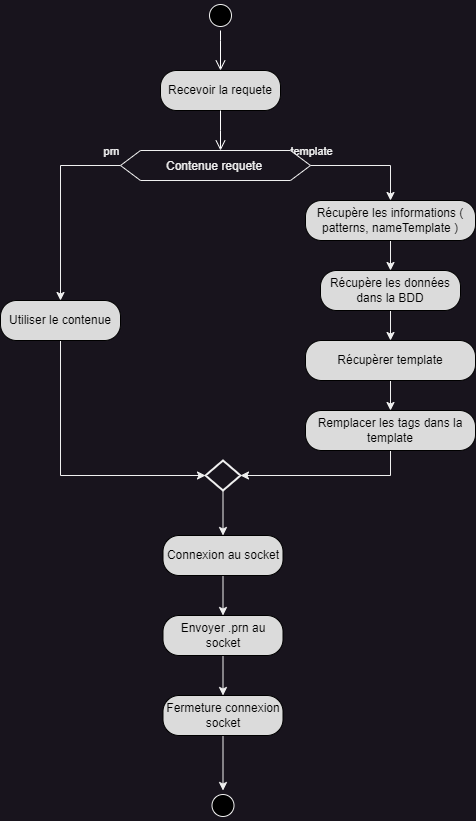

The diagram above was exported from draw.io. Its source (the exported page's mxGraphModel, read from the mxfile embedded in the PNG):
<mxGraphModel dx="1098" dy="868" grid="1" gridSize="10" guides="1" tooltips="1" connect="1" arrows="1" fold="1" page="1" pageScale="1" pageWidth="827" pageHeight="1169" math="0" shadow="0">
  <root>
    <mxCell id="0" />
    <mxCell id="1" parent="0" />
    <mxCell id="Diqi8ztqGtM7EnywDxce-3" value="" style="ellipse;html=1;shape=startState;fillColor=#000000;strokeColor=default;" parent="1" vertex="1">
      <mxGeometry x="385" y="10" width="30" height="30" as="geometry" />
    </mxCell>
    <mxCell id="Diqi8ztqGtM7EnywDxce-4" value="" style="edgeStyle=orthogonalEdgeStyle;html=1;verticalAlign=bottom;endArrow=open;endSize=8;strokeColor=#ffffff;rounded=0;exitX=0.5;exitY=1;exitDx=0;exitDy=0;" parent="1" source="Diqi8ztqGtM7EnywDxce-3" edge="1">
      <mxGeometry relative="1" as="geometry">
        <mxPoint x="400" y="80" as="targetPoint" />
        <mxPoint x="460" y="50" as="sourcePoint" />
        <Array as="points">
          <mxPoint x="400" y="50" />
          <mxPoint x="400" y="50" />
        </Array>
      </mxGeometry>
    </mxCell>
    <mxCell id="Diqi8ztqGtM7EnywDxce-5" value="Recevoir la requete" style="rounded=1;whiteSpace=wrap;html=1;arcSize=40;fontColor=#000000;fillColor=#dbdbdb;strokeColor=#000000;gradientColor=none;" parent="1" vertex="1">
      <mxGeometry x="340" y="80" width="120" height="40" as="geometry" />
    </mxCell>
    <mxCell id="Diqi8ztqGtM7EnywDxce-6" value="" style="edgeStyle=orthogonalEdgeStyle;html=1;verticalAlign=bottom;endArrow=open;endSize=8;strokeColor=#ffffff;rounded=0;" parent="1" source="Diqi8ztqGtM7EnywDxce-5" edge="1">
      <mxGeometry relative="1" as="geometry">
        <mxPoint x="400" y="160" as="targetPoint" />
      </mxGeometry>
    </mxCell>
    <mxCell id="Diqi8ztqGtM7EnywDxce-15" style="edgeStyle=orthogonalEdgeStyle;rounded=0;orthogonalLoop=1;jettySize=auto;html=1;exitX=0;exitY=0.5;exitDx=0;exitDy=0;entryX=0.5;entryY=0;entryDx=0;entryDy=0;" parent="1" source="Diqi8ztqGtM7EnywDxce-11" target="Diqi8ztqGtM7EnywDxce-27" edge="1">
      <mxGeometry relative="1" as="geometry">
        <mxPoint x="370" y="480" as="targetPoint" />
        <Array as="points">
          <mxPoint x="240" y="175" />
        </Array>
      </mxGeometry>
    </mxCell>
    <mxCell id="Diqi8ztqGtM7EnywDxce-18" value="prn" style="edgeLabel;html=1;align=center;verticalAlign=middle;resizable=0;points=[];" parent="Diqi8ztqGtM7EnywDxce-15" vertex="1" connectable="0">
      <mxGeometry x="-0.6914" y="-1" relative="1" as="geometry">
        <mxPoint x="20" y="-14" as="offset" />
      </mxGeometry>
    </mxCell>
    <mxCell id="Diqi8ztqGtM7EnywDxce-16" style="edgeStyle=orthogonalEdgeStyle;rounded=0;orthogonalLoop=1;jettySize=auto;html=1;exitX=1;exitY=0.5;exitDx=0;exitDy=0;entryX=0.5;entryY=0;entryDx=0;entryDy=0;" parent="1" source="Diqi8ztqGtM7EnywDxce-11" target="Diqi8ztqGtM7EnywDxce-14" edge="1">
      <mxGeometry relative="1" as="geometry" />
    </mxCell>
    <mxCell id="Diqi8ztqGtM7EnywDxce-17" value="template" style="edgeLabel;html=1;align=center;verticalAlign=middle;resizable=0;points=[];" parent="Diqi8ztqGtM7EnywDxce-16" vertex="1" connectable="0">
      <mxGeometry x="-0.3371" y="2" relative="1" as="geometry">
        <mxPoint x="-38" y="-13" as="offset" />
      </mxGeometry>
    </mxCell>
    <mxCell id="Diqi8ztqGtM7EnywDxce-11" value="" style="verticalLabelPosition=bottom;verticalAlign=top;html=1;shape=hexagon;perimeter=hexagonPerimeter2;arcSize=6;size=0.10526315789473684;" parent="1" vertex="1">
      <mxGeometry x="300" y="160" width="190" height="30" as="geometry" />
    </mxCell>
    <mxCell id="Diqi8ztqGtM7EnywDxce-12" value="&lt;p&gt;Contenue requete&lt;/p&gt;" style="text;strokeColor=none;fillColor=none;align=left;verticalAlign=top;spacingLeft=4;spacingRight=4;overflow=hidden;rotatable=0;points=[[0,0.5],[1,0.5]];portConstraint=eastwest;whiteSpace=wrap;html=1;" parent="1" vertex="1">
      <mxGeometry x="340" y="150" width="125" height="50" as="geometry" />
    </mxCell>
    <mxCell id="3X6rd3K_FvY6eX_m-EY9-2" style="edgeStyle=orthogonalEdgeStyle;rounded=0;orthogonalLoop=1;jettySize=auto;html=1;exitX=0.5;exitY=1;exitDx=0;exitDy=0;entryX=0.5;entryY=0;entryDx=0;entryDy=0;" edge="1" parent="1" source="Diqi8ztqGtM7EnywDxce-14" target="3X6rd3K_FvY6eX_m-EY9-1">
      <mxGeometry relative="1" as="geometry" />
    </mxCell>
    <mxCell id="Diqi8ztqGtM7EnywDxce-14" value="Récupère les informations ( patterns, nameTemplate )" style="rounded=1;whiteSpace=wrap;html=1;arcSize=40;fontColor=#000000;fillColor=#dbdbdb;strokeColor=#000000;gradientColor=none;" parent="1" vertex="1">
      <mxGeometry x="485" y="210" width="170" height="40" as="geometry" />
    </mxCell>
    <mxCell id="Diqi8ztqGtM7EnywDxce-22" style="edgeStyle=orthogonalEdgeStyle;rounded=0;orthogonalLoop=1;jettySize=auto;html=1;exitX=0.5;exitY=1;exitDx=0;exitDy=0;entryX=1;entryY=0.5;entryDx=0;entryDy=0;entryPerimeter=0;" parent="1" source="Diqi8ztqGtM7EnywDxce-19" target="Diqi8ztqGtM7EnywDxce-29" edge="1">
      <mxGeometry relative="1" as="geometry">
        <Array as="points">
          <mxPoint x="570" y="485" />
        </Array>
      </mxGeometry>
    </mxCell>
    <mxCell id="Diqi8ztqGtM7EnywDxce-19" value="Remplacer les tags dans la template" style="rounded=1;whiteSpace=wrap;html=1;arcSize=40;fontColor=#000000;fillColor=#dbdbdb;strokeColor=#000000;gradientColor=none;" parent="1" vertex="1">
      <mxGeometry x="485" y="420" width="170" height="40" as="geometry" />
    </mxCell>
    <mxCell id="Diqi8ztqGtM7EnywDxce-24" style="edgeStyle=orthogonalEdgeStyle;rounded=0;orthogonalLoop=1;jettySize=auto;html=1;exitX=0.5;exitY=1;exitDx=0;exitDy=0;entryX=0.5;entryY=0;entryDx=0;entryDy=0;" parent="1" source="Diqi8ztqGtM7EnywDxce-21" target="Diqi8ztqGtM7EnywDxce-23" edge="1">
      <mxGeometry relative="1" as="geometry" />
    </mxCell>
    <mxCell id="Diqi8ztqGtM7EnywDxce-21" value="Connexion au socket" style="rounded=1;whiteSpace=wrap;html=1;arcSize=40;fontColor=#000000;fillColor=#dbdbdb;strokeColor=#000000;gradientColor=none;" parent="1" vertex="1">
      <mxGeometry x="342.5" y="545" width="120" height="40" as="geometry" />
    </mxCell>
    <mxCell id="Diqi8ztqGtM7EnywDxce-26" style="edgeStyle=orthogonalEdgeStyle;rounded=0;orthogonalLoop=1;jettySize=auto;html=1;exitX=0.5;exitY=1;exitDx=0;exitDy=0;entryX=0.5;entryY=0;entryDx=0;entryDy=0;" parent="1" source="Diqi8ztqGtM7EnywDxce-23" target="Diqi8ztqGtM7EnywDxce-25" edge="1">
      <mxGeometry relative="1" as="geometry" />
    </mxCell>
    <mxCell id="Diqi8ztqGtM7EnywDxce-23" value="Envoyer .prn au socket" style="rounded=1;whiteSpace=wrap;html=1;arcSize=40;fontColor=#000000;fillColor=#dbdbdb;strokeColor=#000000;gradientColor=none;" parent="1" vertex="1">
      <mxGeometry x="342.5" y="625" width="120" height="40" as="geometry" />
    </mxCell>
    <mxCell id="Diqi8ztqGtM7EnywDxce-32" style="edgeStyle=orthogonalEdgeStyle;rounded=0;orthogonalLoop=1;jettySize=auto;html=1;exitX=0.5;exitY=1;exitDx=0;exitDy=0;entryX=0.5;entryY=0;entryDx=0;entryDy=0;" parent="1" source="Diqi8ztqGtM7EnywDxce-25" target="Diqi8ztqGtM7EnywDxce-31" edge="1">
      <mxGeometry relative="1" as="geometry" />
    </mxCell>
    <mxCell id="Diqi8ztqGtM7EnywDxce-25" value="Fermeture connexion socket" style="rounded=1;whiteSpace=wrap;html=1;arcSize=40;fontColor=#000000;fillColor=#dbdbdb;strokeColor=#000000;gradientColor=none;" parent="1" vertex="1">
      <mxGeometry x="342.5" y="705" width="120" height="40" as="geometry" />
    </mxCell>
    <mxCell id="Diqi8ztqGtM7EnywDxce-28" style="edgeStyle=orthogonalEdgeStyle;rounded=0;orthogonalLoop=1;jettySize=auto;html=1;exitX=0.5;exitY=1;exitDx=0;exitDy=0;entryX=0;entryY=0.5;entryDx=0;entryDy=0;entryPerimeter=0;" parent="1" source="Diqi8ztqGtM7EnywDxce-27" target="Diqi8ztqGtM7EnywDxce-29" edge="1">
      <mxGeometry relative="1" as="geometry">
        <Array as="points">
          <mxPoint x="240" y="485" />
        </Array>
      </mxGeometry>
    </mxCell>
    <mxCell id="Diqi8ztqGtM7EnywDxce-27" value="Utiliser le contenue" style="rounded=1;whiteSpace=wrap;html=1;arcSize=40;fontColor=#000000;fillColor=#dbdbdb;strokeColor=#000000;gradientColor=none;" parent="1" vertex="1">
      <mxGeometry x="180" y="310" width="120" height="40" as="geometry" />
    </mxCell>
    <mxCell id="Diqi8ztqGtM7EnywDxce-30" style="edgeStyle=orthogonalEdgeStyle;rounded=0;orthogonalLoop=1;jettySize=auto;html=1;exitX=0.5;exitY=1;exitDx=0;exitDy=0;exitPerimeter=0;entryX=0.5;entryY=0;entryDx=0;entryDy=0;" parent="1" source="Diqi8ztqGtM7EnywDxce-29" target="Diqi8ztqGtM7EnywDxce-21" edge="1">
      <mxGeometry relative="1" as="geometry" />
    </mxCell>
    <mxCell id="Diqi8ztqGtM7EnywDxce-29" value="" style="strokeWidth=2;html=1;shape=mxgraph.flowchart.decision;whiteSpace=wrap;" parent="1" vertex="1">
      <mxGeometry x="385" y="470" width="35" height="30" as="geometry" />
    </mxCell>
    <mxCell id="Diqi8ztqGtM7EnywDxce-31" value="" style="ellipse;html=1;shape=startState;fillColor=#000000;strokeColor=default;" parent="1" vertex="1">
      <mxGeometry x="387.5" y="800" width="30" height="30" as="geometry" />
    </mxCell>
    <mxCell id="3X6rd3K_FvY6eX_m-EY9-5" style="edgeStyle=orthogonalEdgeStyle;rounded=0;orthogonalLoop=1;jettySize=auto;html=1;exitX=0.5;exitY=1;exitDx=0;exitDy=0;entryX=0.5;entryY=0;entryDx=0;entryDy=0;" edge="1" parent="1" source="3X6rd3K_FvY6eX_m-EY9-1" target="3X6rd3K_FvY6eX_m-EY9-4">
      <mxGeometry relative="1" as="geometry" />
    </mxCell>
    <mxCell id="3X6rd3K_FvY6eX_m-EY9-1" value="Récupère les données dans la BDD" style="rounded=1;whiteSpace=wrap;html=1;arcSize=40;fontColor=#000000;fillColor=#dbdbdb;strokeColor=#000000;gradientColor=none;" vertex="1" parent="1">
      <mxGeometry x="500" y="280" width="140" height="40" as="geometry" />
    </mxCell>
    <mxCell id="3X6rd3K_FvY6eX_m-EY9-6" style="edgeStyle=orthogonalEdgeStyle;rounded=0;orthogonalLoop=1;jettySize=auto;html=1;exitX=0.5;exitY=1;exitDx=0;exitDy=0;entryX=0.5;entryY=0;entryDx=0;entryDy=0;" edge="1" parent="1" source="3X6rd3K_FvY6eX_m-EY9-4" target="Diqi8ztqGtM7EnywDxce-19">
      <mxGeometry relative="1" as="geometry" />
    </mxCell>
    <mxCell id="3X6rd3K_FvY6eX_m-EY9-4" value="Récupèrer template" style="rounded=1;whiteSpace=wrap;html=1;arcSize=40;fontColor=#000000;fillColor=#dbdbdb;strokeColor=#000000;gradientColor=none;" vertex="1" parent="1">
      <mxGeometry x="485" y="350" width="170" height="40" as="geometry" />
    </mxCell>
  </root>
</mxGraphModel>